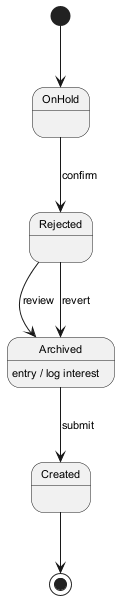

The diagram above was rendered by PlantUML. Its source (embedded in the PNG):
@startuml
skinparam backgroundColor #FFFFFF
skinparam classBackgroundColor #E8F4FA
skinparam classBorderColor #2C7DA0
skinparam defaultFontSize 11
[*] --> OnHold
OnHold --> Rejected : confirm
Rejected --> Archived : review
Archived --> Created : submit
Archived : entry / log interest
Rejected --> Archived : revert
Created --> [*]
@enduml